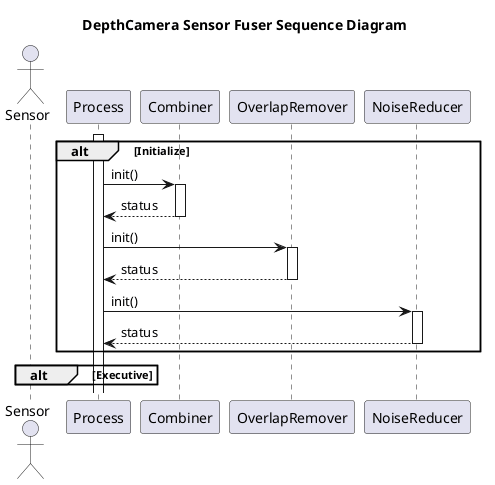

The diagram above was rendered by PlantUML. Its source (embedded in the PNG):
@startuml
title DepthCamera Sensor Fuser Sequence Diagram
actor Sensor as sensor
participant Process as process
participant Combiner as combiner
participant OverlapRemover as overlapRemover
participant NoiseReducer as noiseReducer

alt Initialize
process++
process -> combiner++: init()
combiner --> process--: status
process -> overlapRemover++: init()
overlapRemover --> process--: status
process -> noiseReducer++: init()
noiseReducer --> process--: status
end

alt Executive
end
@enduml